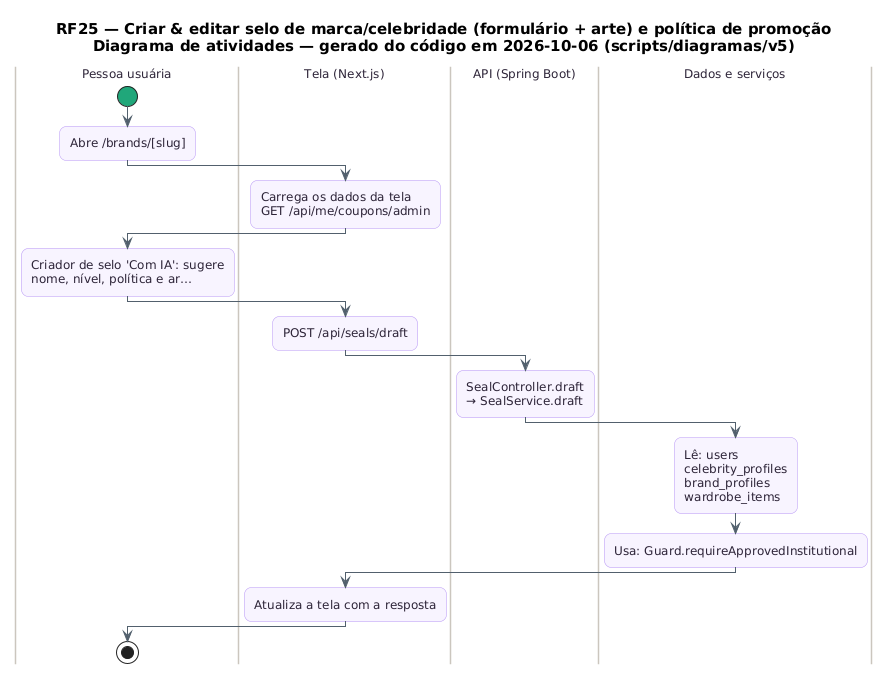

The diagram above was rendered by PlantUML. Its source (embedded in the PNG):
@startuml RF25_Atividades
skinparam backgroundColor #FFFFFF
skinparam shadowing false
skinparam defaultFontName "DejaVu Sans"
skinparam defaultFontSize 12
skinparam titleFontSize 15
skinparam roundcorner 14
skinparam ArrowColor #52606D
skinparam note {
  BackgroundColor #FFFDEB
  BorderColor #D8CE78
  FontColor #554F24
}
skinparam activity {
  BackgroundColor #F8F4FF
  BorderColor #B695F5
  FontColor #2D2438
  DiamondBackgroundColor #FFF5F8
  DiamondBorderColor #F08DB1
  StartColor #20A77A
  EndColor #4B5563
}
skinparam swimlane {
  BorderColor #CBC6BE
  TitleFontColor #2D2438
}
title RF25 — Criar & editar selo de marca/celebridade (formulário + arte) e política de promoção\nDiagrama de atividades — gerado do código em 2026-10-06 (scripts/diagramas/v5)

|Pessoa usuária|
start
:Abre /brands/[slug];
|Tela (Next.js)|
:Carrega os dados da tela\nGET /api/me/coupons/admin;
|Pessoa usuária|
:Criador de selo 'Com IA': sugere\nnome, nível, política e ar…;
|Tela (Next.js)|
:POST /api/seals/draft;
|API (Spring Boot)|
:SealController.draft\n→ SealService.draft;
|Dados e serviços|
:Lê: users\ncelebrity_profiles\nbrand_profiles\nwardrobe_items;
:Usa: Guard.requireApprovedInstitutional;
|Tela (Next.js)|
:Atualiza a tela com a resposta;
|Pessoa usuária|
stop
@enduml